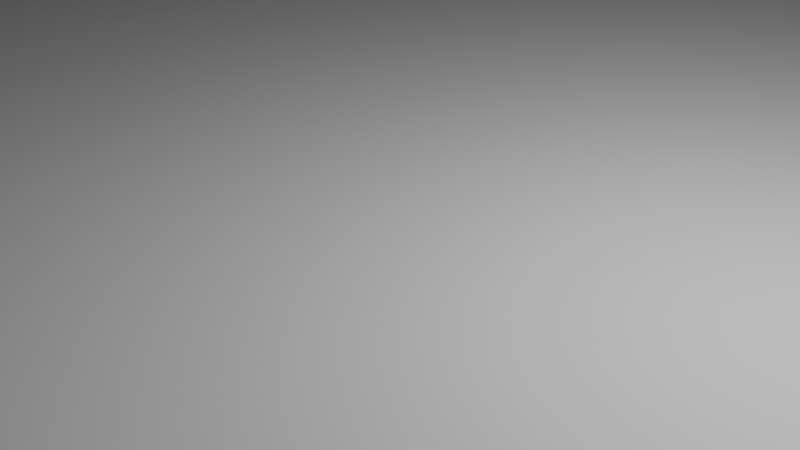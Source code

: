# Source: base-and-circles.blend  (saved by Blender 2.82.7; exported with 4.5.12 LTS)
import bpy
from mathutils import Matrix  # noqa: F401  (used for matrix-valued properties, if any)

bpy.ops.wm.read_factory_settings(use_empty=True)
scene = bpy.context.scene
scene.name = 'Scene'

# ---- collections
col_collection = bpy.data.collections.new('Collection'); scene.collection.children.link(col_collection)
col_circle_msl = bpy.data.collections.new('circle-msl'); col_collection.children.link(col_circle_msl)
col_circle_centre = bpy.data.collections.new('circle-centre'); col_collection.children.link(col_circle_centre)
col_circle_wss = bpy.data.collections.new('circle-wss'); col_collection.children.link(col_circle_wss)
col_base = bpy.data.collections.new('base'); col_collection.children.link(col_base)

# ---- world
world_world = bpy.data.worlds.new('World'); scene.world = world_world
world_world.use_nodes = True; world_world.node_tree.nodes.clear()
_N = world_world.node_tree.nodes; _L = world_world.node_tree.links
n0 = _N.new('ShaderNodeOutputWorld'); n0.name = 'World Output'; n0.location = (300, 300)
n1 = _N.new('ShaderNodeBackground'); n1.name = 'Background'; n1.location = (10, 300)
n1.inputs[0].default_value = (0.05088, 0.05088, 0.05088, 1.0)
_L.new(n1.outputs[0], n0.inputs[0])
n0.is_active_output = True
world_world.color = (0.05088, 0.05088, 0.05088)
world_world.use_sun_shadow = False
world_world.sun_shadow_jitter_overblur = 0.0

# ---- cameras
cam_camera = bpy.data.cameras.new('Camera')
cam_camera.clip_end = 100.0
cam_camera.ortho_scale = 7.314

# ---- lights
light_light = bpy.data.lights.new('Light', 'POINT')
light_light.transmission_factor = 0.0
light_light.energy = 1000.0
light_light.shadow_soft_size = 0.1
light_light.shadow_maximum_resolution = 0.006
light_light.use_absolute_resolution = True

# ---- meshes
me_cylinder = bpy.data.meshes.new('Cylinder')
me_cylinder.from_pydata([(0.0, 1.0, -1.0), (0.0, 1.0, 1.0), (0.1951, 0.9808, -1.0), (0.1951, 0.9808, 1.0), (0.3827, 0.9239, -1.0), (0.3827, 0.9239, 1.0), (0.5556, 0.8315, -1.0), (0.5556, 0.8315, 1.0), (0.7071, 0.7071, -1.0), (0.7071, 0.7071, 1.0), (0.8315, 0.5556, -1.0), (0.8315, 0.5556, 1.0), (0.9239, 0.3827, -1.0), (0.9239, 0.3827, 1.0), (0.9808, 0.1951, -1.0), (0.9808, 0.1951, 1.0), (1.0, 7.55e-08, -1.0), (1.0, 7.55e-08, 1.0), (0.9808, -0.1951, -1.0), (0.9808, -0.1951, 1.0), (0.9239, -0.3827, -1.0), (0.9239, -0.3827, 1.0), (0.8315, -0.5556, -1.0), (0.8315, -0.5556, 1.0), (0.7071, -0.7071, -1.0), (0.7071, -0.7071, 1.0), (0.5556, -0.8315, -1.0), (0.5556, -0.8315, 1.0), (0.3827, -0.9239, -1.0), (0.3827, -0.9239, 1.0), (0.1951, -0.9808, -1.0), (0.1951, -0.9808, 1.0), (-3.258e-07, -1.0, -1.0), (-3.258e-07, -1.0, 1.0), (-0.1951, -0.9808, -1.0), (-0.1951, -0.9808, 1.0), (-0.3827, -0.9239, -1.0), (-0.3827, -0.9239, 1.0), (-0.5556, -0.8315, -1.0), (-0.5556, -0.8315, 1.0), (-0.7071, -0.7071, -1.0), (-0.7071, -0.7071, 1.0), (-0.8315, -0.5556, -1.0), (-0.8315, -0.5556, 1.0), (-0.9239, -0.3827, -1.0), (-0.9239, -0.3827, 1.0), (-0.9808, -0.1951, -1.0), (-0.9808, -0.1951, 1.0), (-1.0, 9.656e-07, -1.0), (-1.0, 9.656e-07, 1.0), (-0.9808, 0.1951, -1.0), (-0.9808, 0.1951, 1.0), (-0.9239, 0.3827, -1.0), (-0.9239, 0.3827, 1.0), (-0.8315, 0.5556, -1.0), (-0.8315, 0.5556, 1.0), (-0.7071, 0.7071, -1.0), (-0.7071, 0.7071, 1.0), (-0.5556, 0.8315, -1.0), (-0.5556, 0.8315, 1.0), (-0.3827, 0.9239, -1.0), (-0.3827, 0.9239, 1.0), (-0.1951, 0.9808, -1.0), (-0.1951, 0.9808, 1.0)], [], [(0, 1, 3, 2), (2, 3, 5, 4), (4, 5, 7, 6), (6, 7, 9, 8), (8, 9, 11, 10), (10, 11, 13, 12), (12, 13, 15, 14), (14, 15, 17, 16), (16, 17, 19, 18), (18, 19, 21, 20), (20, 21, 23, 22), (22, 23, 25, 24), (24, 25, 27, 26), (26, 27, 29, 28), (28, 29, 31, 30), (30, 31, 33, 32), (32, 33, 35, 34), (34, 35, 37, 36), (36, 37, 39, 38), (38, 39, 41, 40), (40, 41, 43, 42), (42, 43, 45, 44), (44, 45, 47, 46), (46, 47, 49, 48), (48, 49, 51, 50), (50, 51, 53, 52), (52, 53, 55, 54), (54, 55, 57, 56), (56, 57, 59, 58), (58, 59, 61, 60), (3, 1, 63, 61, 59, 57, 55, 53, 51, 49, 47, 45, 43, 41, 39, 37, 35, 33, 31, 29, 27, 25, 23, 21, 19, 17, 15, 13, 11, 9, 7, 5), (60, 61, 63, 62), (62, 63, 1, 0), (0, 2, 4, 6, 8, 10, 12, 14, 16, 18, 20, 22, 24, 26, 28, 30, 32, 34, 36, 38, 40, 42, 44, 46, 48, 50, 52, 54, 56, 58, 60, 62)])
_uv = me_cylinder.uv_layers.new(name='UVMap')
_uv.uv.foreach_set('vector', [1.0, 0.5, 1.0, 1.0, 0.9688, 1.0, 0.9688, 0.5, 0.9688, 0.5, 0.9688, 1.0, 0.9375, 1.0, 0.9375, 0.5, 0.9375, 0.5, 0.9375, 1.0, 0.9062, 1.0, 0.9062, 0.5, 0.9062, 0.5, 0.9062, 1.0, 0.875, 1.0, 0.875, 0.5, 0.875, 0.5, 0.875, 1.0, 0.8438, 1.0, 0.8438, 0.5, 0.8438, 0.5, 0.8438, 1.0, 0.8125, 1.0, 0.8125, 0.5, 0.8125, 0.5, 0.8125, 1.0, 0.7812, 1.0, 0.7812, 0.5, 0.7812, 0.5, 0.7812, 1.0, 0.75, 1.0, 0.75, 0.5, 0.75, 0.5, 0.75, 1.0, 0.7188, 1.0, 0.7188, 0.5, 0.7188, 0.5, 0.7188, 1.0, 0.6875, 1.0, 0.6875, 0.5, 0.6875, 0.5, 0.6875, 1.0, 0.6562, 1.0, 0.6562, 0.5, 0.6562, 0.5, 0.6562, 1.0, 0.625, 1.0, 0.625, 0.5, 0.625, 0.5, 0.625, 1.0, 0.5938, 1.0, 0.5938, 0.5, 0.5938, 0.5, 0.5938, 1.0, 0.5625, 1.0, 0.5625, 0.5, 0.5625, 0.5, 0.5625, 1.0, 0.5312, 1.0, 0.5312, 0.5, 0.5312, 0.5, 0.5312, 1.0, 0.5, 1.0, 0.5, 0.5, 0.5, 0.5, 0.5, 1.0, 0.4688, 1.0, 0.4688, 0.5, 0.4688, 0.5, 0.4688, 1.0, 0.4375, 1.0, 0.4375, 0.5, 0.4375, 0.5, 0.4375, 1.0, 0.4062, 1.0, 0.4062, 0.5, 0.4062, 0.5, 0.4062, 1.0, 0.375, 1.0, 0.375, 0.5, 0.375, 0.5, 0.375, 1.0, 0.3438, 1.0, 0.3438, 0.5, 0.3438, 0.5, 0.3438, 1.0, 0.3125, 1.0, 0.3125, 0.5, 0.3125, 0.5, 0.3125, 1.0, 0.2812, 1.0, 0.2812, 0.5, 0.2812, 0.5, 0.2812, 1.0, 0.25, 1.0, 0.25, 0.5, 0.25, 0.5, 0.25, 1.0, 0.2188, 1.0, 0.2188, 0.5, 0.2188, 0.5, 0.2188, 1.0, 0.1875, 1.0, 0.1875, 0.5, 0.1875, 0.5, 0.1875, 1.0, 0.1562, 1.0, 0.1562, 0.5, 0.1562, 0.5, 0.1562, 1.0, 0.125, 1.0, 0.125, 0.5, 0.125, 0.5, 0.125, 1.0, 0.09375, 1.0, 0.09375, 0.5, 0.09375, 0.5, 0.09375, 1.0, 0.0625, 1.0, 0.0625, 0.5, 0.2968, 0.4854, 0.25, 0.49, 0.2032, 0.4854, 0.1582, 0.4717, 0.1167, 0.4496, 0.08029, 0.4197, 0.05045, 0.3833, 0.02827, 0.3418, 0.01461, 0.2968, 0.01, 0.25, 0.01461, 0.2032, 0.02827, 0.1582, 0.05045, 0.1167, 0.08029, 0.08029, 0.1167, 0.05045, 0.1582, 0.02827, 0.2032, 0.01461, 0.25, 0.01, 0.2968, 0.01461, 0.3418, 0.02827, 0.3833, 0.05045, 0.4197, 0.08029, 0.4496, 0.1167, 0.4717, 0.1582, 0.4854, 0.2032, 0.49, 0.25, 0.4854, 0.2968, 0.4717, 0.3418, 0.4496, 0.3833, 0.4197, 0.4197, 0.3833, 0.4496, 0.3418, 0.4717, 0.0625, 0.5, 0.0625, 1.0, 0.03125, 1.0, 0.03125, 0.5, 0.03125, 0.5, 0.03125, 1.0, 0.0, 1.0, 0.0, 0.5, 0.75, 0.49, 0.7968, 0.4854, 0.8418, 0.4717, 0.8833, 0.4496, 0.9197, 0.4197, 0.9496, 0.3833, 0.9717, 0.3418, 0.9854, 0.2968, 0.99, 0.25, 0.9854, 0.2032, 0.9717, 0.1582, 0.9496, 0.1167, 0.9197, 0.08029, 0.8833, 0.05045, 0.8418, 0.02827, 0.7968, 0.01461, 0.75, 0.01, 0.7032, 0.01461, 0.6582, 0.02827, 0.6167, 0.05045, 0.5803, 0.08029, 0.5504, 0.1167, 0.5283, 0.1582, 0.5146, 0.2032, 0.51, 0.25, 0.5146, 0.2968, 0.5283, 0.3418, 0.5504, 0.3833, 0.5803, 0.4197, 0.6167, 0.4496, 0.6582, 0.4717, 0.7032, 0.4854])
me_cylinder.use_remesh_fix_poles = True
me_cylinder.use_remesh_preserve_attributes = False
me_cylinder.use_mirror_vertex_groups = False
me_cylinder.update()
me_cylinder_003 = bpy.data.meshes.new('Cylinder.003')
me_cylinder_003.from_pydata([(0.0, 10.21, -0.29), (0.0, 10.21, 0.29), (1.992, 10.01, -0.29), (1.992, 10.01, 0.29), (3.907, 9.433, -0.29), (3.907, 9.433, 0.29), (5.672, 8.489, -0.29), (5.672, 8.489, 0.29), (7.22, 7.22, -0.29), (7.22, 7.22, 0.29), (8.489, 5.672, -0.29), (8.489, 5.672, 0.29), (9.433, 3.907, -0.29), (9.433, 3.907, 0.29), (10.01, 1.992, -0.29), (10.01, 1.992, 0.29), (10.21, 7.708e-07, -0.29), (10.21, 7.708e-07, 0.29), (10.01, -1.992, -0.29), (10.01, -1.992, 0.29), (9.433, -3.907, -0.29), (9.433, -3.907, 0.29), (8.489, -5.672, -0.29), (8.489, -5.672, 0.29), (7.22, -7.22, -0.29), (7.22, -7.22, 0.29), (5.672, -8.489, -0.29), (5.672, -8.489, 0.29), (3.907, -9.433, -0.29), (3.907, -9.433, 0.29), (1.992, -10.01, -0.29), (1.992, -10.01, 0.29), (-3.327e-06, -10.21, -0.29), (-3.327e-06, -10.21, 0.29), (-1.992, -10.01, -0.29), (-1.992, -10.01, 0.29), (-3.907, -9.433, -0.29), (-3.907, -9.433, 0.29), (-5.672, -8.489, -0.29), (-5.672, -8.489, 0.29), (-7.22, -7.22, -0.29), (-7.22, -7.22, 0.29), (-8.489, -5.672, -0.29), (-8.489, -5.672, 0.29), (-9.433, -3.907, -0.29), (-9.433, -3.907, 0.29), (-10.01, -1.992, -0.29), (-10.01, -1.992, 0.29), (-10.21, 9.859e-06, -0.29), (-10.21, 9.859e-06, 0.29), (-10.01, 1.992, -0.29), (-10.01, 1.992, 0.29), (-9.433, 3.907, -0.29), (-9.433, 3.907, 0.29), (-8.489, 5.672, -0.29), (-8.489, 5.672, 0.29), (-7.22, 7.22, -0.29), (-7.22, 7.22, 0.29), (-5.672, 8.489, -0.29), (-5.672, 8.489, 0.29), (-3.907, 9.433, -0.29), (-3.907, 9.433, 0.29), (-1.992, 10.01, -0.29), (-1.992, 10.01, 0.29)], [], [(0, 1, 3, 2), (2, 3, 5, 4), (4, 5, 7, 6), (6, 7, 9, 8), (8, 9, 11, 10), (10, 11, 13, 12), (12, 13, 15, 14), (14, 15, 17, 16), (16, 17, 19, 18), (18, 19, 21, 20), (20, 21, 23, 22), (22, 23, 25, 24), (24, 25, 27, 26), (26, 27, 29, 28), (28, 29, 31, 30), (30, 31, 33, 32), (32, 33, 35, 34), (34, 35, 37, 36), (36, 37, 39, 38), (38, 39, 41, 40), (40, 41, 43, 42), (42, 43, 45, 44), (44, 45, 47, 46), (46, 47, 49, 48), (48, 49, 51, 50), (50, 51, 53, 52), (52, 53, 55, 54), (54, 55, 57, 56), (56, 57, 59, 58), (58, 59, 61, 60), (60, 61, 63, 62), (62, 63, 1, 0)])
_uv = me_cylinder_003.uv_layers.new(name='UVMap')
_uv.uv.foreach_set('vector', [1.0, 0.0, 1.0, 1.0, 0.9688, 1.0, 0.9688, 0.0, 0.9688, 0.0, 0.9688, 1.0, 0.9375, 1.0, 0.9375, 0.0, 0.9375, 0.0, 0.9375, 1.0, 0.9062, 1.0, 0.9062, 0.0, 0.9062, 0.0, 0.9062, 1.0, 0.875, 1.0, 0.875, 0.0, 0.875, 0.0, 0.875, 1.0, 0.8438, 1.0, 0.8438, 0.0, 0.8438, 0.0, 0.8438, 1.0, 0.8125, 1.0, 0.8125, 0.0, 0.8125, 0.0, 0.8125, 1.0, 0.7812, 1.0, 0.7812, 0.0, 0.7812, 0.0, 0.7812, 1.0, 0.75, 1.0, 0.75, 0.0, 0.75, 0.0, 0.75, 1.0, 0.7188, 1.0, 0.7188, 0.0, 0.7188, 0.0, 0.7188, 1.0, 0.6875, 1.0, 0.6875, 0.0, 0.6875, 0.0, 0.6875, 1.0, 0.6562, 1.0, 0.6562, 0.0, 0.6562, 0.0, 0.6562, 1.0, 0.625, 1.0, 0.625, 0.0, 0.625, 0.0, 0.625, 1.0, 0.5938, 1.0, 0.5938, 0.0, 0.5938, 0.0, 0.5938, 1.0, 0.5625, 1.0, 0.5625, 0.0, 0.5625, 0.0, 0.5625, 1.0, 0.5312, 1.0, 0.5312, 0.0, 0.5312, 0.0, 0.5312, 1.0, 0.5, 1.0, 0.5, 0.0, 0.5, 0.0, 0.5, 1.0, 0.4688, 1.0, 0.4688, 0.0, 0.4688, 0.0, 0.4688, 1.0, 0.4375, 1.0, 0.4375, 0.0, 0.4375, 0.0, 0.4375, 1.0, 0.4062, 1.0, 0.4062, 0.0, 0.4062, 0.0, 0.4062, 1.0, 0.375, 1.0, 0.375, 0.0, 0.375, 0.0, 0.375, 1.0, 0.3438, 1.0, 0.3438, 0.0, 0.3438, 0.0, 0.3438, 1.0, 0.3125, 1.0, 0.3125, 0.0, 0.3125, 0.0, 0.3125, 1.0, 0.2812, 1.0, 0.2812, 0.0, 0.2812, 0.0, 0.2812, 1.0, 0.25, 1.0, 0.25, 0.0, 0.25, 0.0, 0.25, 1.0, 0.2188, 1.0, 0.2188, 0.0, 0.2188, 0.0, 0.2188, 1.0, 0.1875, 1.0, 0.1875, 0.0, 0.1875, 0.0, 0.1875, 1.0, 0.1562, 1.0, 0.1562, 0.0, 0.1562, 0.0, 0.1562, 1.0, 0.125, 1.0, 0.125, 0.0, 0.125, 0.0, 0.125, 1.0, 0.09375, 1.0, 0.09375, 0.0, 0.09375, 0.0, 0.09375, 1.0, 0.0625, 1.0, 0.0625, 0.0, 0.0625, 0.0, 0.0625, 1.0, 0.03125, 1.0, 0.03125, 0.0, 0.03125, 0.0, 0.03125, 1.0, 0.0, 1.0, 0.0, 0.0])
me_cylinder_003.use_remesh_fix_poles = True
me_cylinder_003.use_remesh_preserve_attributes = False
me_cylinder_003.use_mirror_vertex_groups = False
me_cylinder_003.update()
me_cylinder_008 = bpy.data.meshes.new('Cylinder.008')
me_cylinder_008.from_pydata([(0.0, 1.0, -1.0), (0.0, 1.0, 1.0), (0.1951, 0.9808, -1.0), (0.1951, 0.9808, 1.0), (0.3827, 0.9239, -1.0), (0.3827, 0.9239, 1.0), (0.5556, 0.8315, -1.0), (0.5556, 0.8315, 1.0), (0.7071, 0.7071, -1.0), (0.7071, 0.7071, 1.0), (0.8315, 0.5556, -1.0), (0.8315, 0.5556, 1.0), (0.9239, 0.3827, -1.0), (0.9239, 0.3827, 1.0), (0.9808, 0.1951, -1.0), (0.9808, 0.1951, 1.0), (1.0, 7.55e-08, -1.0), (1.0, 7.55e-08, 1.0), (0.9808, -0.1951, -1.0), (0.9808, -0.1951, 1.0), (0.9239, -0.3827, -1.0), (0.9239, -0.3827, 1.0), (0.8315, -0.5556, -1.0), (0.8315, -0.5556, 1.0), (0.7071, -0.7071, -1.0), (0.7071, -0.7071, 1.0), (0.5556, -0.8315, -1.0), (0.5556, -0.8315, 1.0), (0.3827, -0.9239, -1.0), (0.3827, -0.9239, 1.0), (0.1951, -0.9808, -1.0), (0.1951, -0.9808, 1.0), (-3.258e-07, -1.0, -1.0), (-3.258e-07, -1.0, 1.0), (-0.1951, -0.9808, -1.0), (-0.1951, -0.9808, 1.0), (-0.3827, -0.9239, -1.0), (-0.3827, -0.9239, 1.0), (-0.5556, -0.8315, -1.0), (-0.5556, -0.8315, 1.0), (-0.7071, -0.7071, -1.0), (-0.7071, -0.7071, 1.0), (-0.8315, -0.5556, -1.0), (-0.8315, -0.5556, 1.0), (-0.9239, -0.3827, -1.0), (-0.9239, -0.3827, 1.0), (-0.9808, -0.1951, -1.0), (-0.9808, -0.1951, 1.0), (-1.0, 9.656e-07, -1.0), (-1.0, 9.656e-07, 1.0), (-0.9808, 0.1951, -1.0), (-0.9808, 0.1951, 1.0), (-0.9239, 0.3827, -1.0), (-0.9239, 0.3827, 1.0), (-0.8315, 0.5556, -1.0), (-0.8315, 0.5556, 1.0), (-0.7071, 0.7071, -1.0), (-0.7071, 0.7071, 1.0), (-0.5556, 0.8315, -1.0), (-0.5556, 0.8315, 1.0), (-0.3827, 0.9239, -1.0), (-0.3827, 0.9239, 1.0), (-0.1951, 0.9808, -1.0), (-0.1951, 0.9808, 1.0)], [], [(0, 1, 3, 2), (2, 3, 5, 4), (4, 5, 7, 6), (6, 7, 9, 8), (8, 9, 11, 10), (10, 11, 13, 12), (12, 13, 15, 14), (14, 15, 17, 16), (16, 17, 19, 18), (18, 19, 21, 20), (20, 21, 23, 22), (22, 23, 25, 24), (24, 25, 27, 26), (26, 27, 29, 28), (28, 29, 31, 30), (30, 31, 33, 32), (32, 33, 35, 34), (34, 35, 37, 36), (36, 37, 39, 38), (38, 39, 41, 40), (40, 41, 43, 42), (42, 43, 45, 44), (44, 45, 47, 46), (46, 47, 49, 48), (48, 49, 51, 50), (50, 51, 53, 52), (52, 53, 55, 54), (54, 55, 57, 56), (56, 57, 59, 58), (58, 59, 61, 60), (3, 1, 63, 61, 59, 57, 55, 53, 51, 49, 47, 45, 43, 41, 39, 37, 35, 33, 31, 29, 27, 25, 23, 21, 19, 17, 15, 13, 11, 9, 7, 5), (60, 61, 63, 62), (62, 63, 1, 0), (0, 2, 4, 6, 8, 10, 12, 14, 16, 18, 20, 22, 24, 26, 28, 30, 32, 34, 36, 38, 40, 42, 44, 46, 48, 50, 52, 54, 56, 58, 60, 62)])
_uv = me_cylinder_008.uv_layers.new(name='UVMap')
_uv.uv.foreach_set('vector', [1.0, 0.5, 1.0, 1.0, 0.9688, 1.0, 0.9688, 0.5, 0.9688, 0.5, 0.9688, 1.0, 0.9375, 1.0, 0.9375, 0.5, 0.9375, 0.5, 0.9375, 1.0, 0.9062, 1.0, 0.9062, 0.5, 0.9062, 0.5, 0.9062, 1.0, 0.875, 1.0, 0.875, 0.5, 0.875, 0.5, 0.875, 1.0, 0.8438, 1.0, 0.8438, 0.5, 0.8438, 0.5, 0.8438, 1.0, 0.8125, 1.0, 0.8125, 0.5, 0.8125, 0.5, 0.8125, 1.0, 0.7812, 1.0, 0.7812, 0.5, 0.7812, 0.5, 0.7812, 1.0, 0.75, 1.0, 0.75, 0.5, 0.75, 0.5, 0.75, 1.0, 0.7188, 1.0, 0.7188, 0.5, 0.7188, 0.5, 0.7188, 1.0, 0.6875, 1.0, 0.6875, 0.5, 0.6875, 0.5, 0.6875, 1.0, 0.6562, 1.0, 0.6562, 0.5, 0.6562, 0.5, 0.6562, 1.0, 0.625, 1.0, 0.625, 0.5, 0.625, 0.5, 0.625, 1.0, 0.5938, 1.0, 0.5938, 0.5, 0.5938, 0.5, 0.5938, 1.0, 0.5625, 1.0, 0.5625, 0.5, 0.5625, 0.5, 0.5625, 1.0, 0.5312, 1.0, 0.5312, 0.5, 0.5312, 0.5, 0.5312, 1.0, 0.5, 1.0, 0.5, 0.5, 0.5, 0.5, 0.5, 1.0, 0.4688, 1.0, 0.4688, 0.5, 0.4688, 0.5, 0.4688, 1.0, 0.4375, 1.0, 0.4375, 0.5, 0.4375, 0.5, 0.4375, 1.0, 0.4062, 1.0, 0.4062, 0.5, 0.4062, 0.5, 0.4062, 1.0, 0.375, 1.0, 0.375, 0.5, 0.375, 0.5, 0.375, 1.0, 0.3438, 1.0, 0.3438, 0.5, 0.3438, 0.5, 0.3438, 1.0, 0.3125, 1.0, 0.3125, 0.5, 0.3125, 0.5, 0.3125, 1.0, 0.2812, 1.0, 0.2812, 0.5, 0.2812, 0.5, 0.2812, 1.0, 0.25, 1.0, 0.25, 0.5, 0.25, 0.5, 0.25, 1.0, 0.2188, 1.0, 0.2188, 0.5, 0.2188, 0.5, 0.2188, 1.0, 0.1875, 1.0, 0.1875, 0.5, 0.1875, 0.5, 0.1875, 1.0, 0.1562, 1.0, 0.1562, 0.5, 0.1562, 0.5, 0.1562, 1.0, 0.125, 1.0, 0.125, 0.5, 0.125, 0.5, 0.125, 1.0, 0.09375, 1.0, 0.09375, 0.5, 0.09375, 0.5, 0.09375, 1.0, 0.0625, 1.0, 0.0625, 0.5, 0.2968, 0.4854, 0.25, 0.49, 0.2032, 0.4854, 0.1582, 0.4717, 0.1167, 0.4496, 0.08029, 0.4197, 0.05045, 0.3833, 0.02827, 0.3418, 0.01461, 0.2968, 0.01, 0.25, 0.01461, 0.2032, 0.02827, 0.1582, 0.05045, 0.1167, 0.08029, 0.08029, 0.1167, 0.05045, 0.1582, 0.02827, 0.2032, 0.01461, 0.25, 0.01, 0.2968, 0.01461, 0.3418, 0.02827, 0.3833, 0.05045, 0.4197, 0.08029, 0.4496, 0.1167, 0.4717, 0.1582, 0.4854, 0.2032, 0.49, 0.25, 0.4854, 0.2968, 0.4717, 0.3418, 0.4496, 0.3833, 0.4197, 0.4197, 0.3833, 0.4496, 0.3418, 0.4717, 0.0625, 0.5, 0.0625, 1.0, 0.03125, 1.0, 0.03125, 0.5, 0.03125, 0.5, 0.03125, 1.0, 0.0, 1.0, 0.0, 0.5, 0.75, 0.49, 0.7968, 0.4854, 0.8418, 0.4717, 0.8833, 0.4496, 0.9197, 0.4197, 0.9496, 0.3833, 0.9717, 0.3418, 0.9854, 0.2968, 0.99, 0.25, 0.9854, 0.2032, 0.9717, 0.1582, 0.9496, 0.1167, 0.9197, 0.08029, 0.8833, 0.05045, 0.8418, 0.02827, 0.7968, 0.01461, 0.75, 0.01, 0.7032, 0.01461, 0.6582, 0.02827, 0.6167, 0.05045, 0.5803, 0.08029, 0.5504, 0.1167, 0.5283, 0.1582, 0.5146, 0.2032, 0.51, 0.25, 0.5146, 0.2968, 0.5283, 0.3418, 0.5504, 0.3833, 0.5803, 0.4197, 0.6167, 0.4496, 0.6582, 0.4717, 0.7032, 0.4854])
me_cylinder_008.use_remesh_fix_poles = True
me_cylinder_008.use_remesh_preserve_attributes = False
me_cylinder_008.use_mirror_vertex_groups = False
me_cylinder_008.update()
me_cylinder_009 = bpy.data.meshes.new('Cylinder.009')
me_cylinder_009.from_pydata([(0.0, 10.21, -0.29), (0.0, 10.21, 0.29), (1.992, 10.01, -0.29), (1.992, 10.01, 0.29), (3.907, 9.433, -0.29), (3.907, 9.433, 0.29), (5.672, 8.489, -0.29), (5.672, 8.489, 0.29), (7.22, 7.22, -0.29), (7.22, 7.22, 0.29), (8.489, 5.672, -0.29), (8.489, 5.672, 0.29), (9.433, 3.907, -0.29), (9.433, 3.907, 0.29), (10.01, 1.992, -0.29), (10.01, 1.992, 0.29), (10.21, 7.708e-07, -0.29), (10.21, 7.708e-07, 0.29), (10.01, -1.992, -0.29), (10.01, -1.992, 0.29), (9.433, -3.907, -0.29), (9.433, -3.907, 0.29), (8.489, -5.672, -0.29), (8.489, -5.672, 0.29), (7.22, -7.22, -0.29), (7.22, -7.22, 0.29), (5.672, -8.489, -0.29), (5.672, -8.489, 0.29), (3.907, -9.433, -0.29), (3.907, -9.433, 0.29), (1.992, -10.01, -0.29), (1.992, -10.01, 0.29), (-3.327e-06, -10.21, -0.29), (-3.327e-06, -10.21, 0.29), (-1.992, -10.01, -0.29), (-1.992, -10.01, 0.29), (-3.907, -9.433, -0.29), (-3.907, -9.433, 0.29), (-5.672, -8.489, -0.29), (-5.672, -8.489, 0.29), (-7.22, -7.22, -0.29), (-7.22, -7.22, 0.29), (-8.489, -5.672, -0.29), (-8.489, -5.672, 0.29), (-9.433, -3.907, -0.29), (-9.433, -3.907, 0.29), (-10.01, -1.992, -0.29), (-10.01, -1.992, 0.29), (-10.21, 9.859e-06, -0.29), (-10.21, 9.859e-06, 0.29), (-10.01, 1.992, -0.29), (-10.01, 1.992, 0.29), (-9.433, 3.907, -0.29), (-9.433, 3.907, 0.29), (-8.489, 5.672, -0.29), (-8.489, 5.672, 0.29), (-7.22, 7.22, -0.29), (-7.22, 7.22, 0.29), (-5.672, 8.489, -0.29), (-5.672, 8.489, 0.29), (-3.907, 9.433, -0.29), (-3.907, 9.433, 0.29), (-1.992, 10.01, -0.29), (-1.992, 10.01, 0.29)], [], [(0, 1, 3, 2), (2, 3, 5, 4), (4, 5, 7, 6), (6, 7, 9, 8), (8, 9, 11, 10), (10, 11, 13, 12), (12, 13, 15, 14), (14, 15, 17, 16), (16, 17, 19, 18), (18, 19, 21, 20), (20, 21, 23, 22), (22, 23, 25, 24), (24, 25, 27, 26), (26, 27, 29, 28), (28, 29, 31, 30), (30, 31, 33, 32), (32, 33, 35, 34), (34, 35, 37, 36), (36, 37, 39, 38), (38, 39, 41, 40), (40, 41, 43, 42), (42, 43, 45, 44), (44, 45, 47, 46), (46, 47, 49, 48), (48, 49, 51, 50), (50, 51, 53, 52), (52, 53, 55, 54), (54, 55, 57, 56), (56, 57, 59, 58), (58, 59, 61, 60), (60, 61, 63, 62), (62, 63, 1, 0)])
_uv = me_cylinder_009.uv_layers.new(name='UVMap')
_uv.uv.foreach_set('vector', [1.0, 0.0, 1.0, 1.0, 0.9688, 1.0, 0.9688, 0.0, 0.9688, 0.0, 0.9688, 1.0, 0.9375, 1.0, 0.9375, 0.0, 0.9375, 0.0, 0.9375, 1.0, 0.9062, 1.0, 0.9062, 0.0, 0.9062, 0.0, 0.9062, 1.0, 0.875, 1.0, 0.875, 0.0, 0.875, 0.0, 0.875, 1.0, 0.8438, 1.0, 0.8438, 0.0, 0.8438, 0.0, 0.8438, 1.0, 0.8125, 1.0, 0.8125, 0.0, 0.8125, 0.0, 0.8125, 1.0, 0.7812, 1.0, 0.7812, 0.0, 0.7812, 0.0, 0.7812, 1.0, 0.75, 1.0, 0.75, 0.0, 0.75, 0.0, 0.75, 1.0, 0.7188, 1.0, 0.7188, 0.0, 0.7188, 0.0, 0.7188, 1.0, 0.6875, 1.0, 0.6875, 0.0, 0.6875, 0.0, 0.6875, 1.0, 0.6562, 1.0, 0.6562, 0.0, 0.6562, 0.0, 0.6562, 1.0, 0.625, 1.0, 0.625, 0.0, 0.625, 0.0, 0.625, 1.0, 0.5938, 1.0, 0.5938, 0.0, 0.5938, 0.0, 0.5938, 1.0, 0.5625, 1.0, 0.5625, 0.0, 0.5625, 0.0, 0.5625, 1.0, 0.5312, 1.0, 0.5312, 0.0, 0.5312, 0.0, 0.5312, 1.0, 0.5, 1.0, 0.5, 0.0, 0.5, 0.0, 0.5, 1.0, 0.4688, 1.0, 0.4688, 0.0, 0.4688, 0.0, 0.4688, 1.0, 0.4375, 1.0, 0.4375, 0.0, 0.4375, 0.0, 0.4375, 1.0, 0.4062, 1.0, 0.4062, 0.0, 0.4062, 0.0, 0.4062, 1.0, 0.375, 1.0, 0.375, 0.0, 0.375, 0.0, 0.375, 1.0, 0.3438, 1.0, 0.3438, 0.0, 0.3438, 0.0, 0.3438, 1.0, 0.3125, 1.0, 0.3125, 0.0, 0.3125, 0.0, 0.3125, 1.0, 0.2812, 1.0, 0.2812, 0.0, 0.2812, 0.0, 0.2812, 1.0, 0.25, 1.0, 0.25, 0.0, 0.25, 0.0, 0.25, 1.0, 0.2188, 1.0, 0.2188, 0.0, 0.2188, 0.0, 0.2188, 1.0, 0.1875, 1.0, 0.1875, 0.0, 0.1875, 0.0, 0.1875, 1.0, 0.1562, 1.0, 0.1562, 0.0, 0.1562, 0.0, 0.1562, 1.0, 0.125, 1.0, 0.125, 0.0, 0.125, 0.0, 0.125, 1.0, 0.09375, 1.0, 0.09375, 0.0, 0.09375, 0.0, 0.09375, 1.0, 0.0625, 1.0, 0.0625, 0.0, 0.0625, 0.0, 0.0625, 1.0, 0.03125, 1.0, 0.03125, 0.0, 0.03125, 0.0, 0.03125, 1.0, 0.0, 1.0, 0.0, 0.0])
me_cylinder_009.use_remesh_fix_poles = True
me_cylinder_009.use_remesh_preserve_attributes = False
me_cylinder_009.use_mirror_vertex_groups = False
me_cylinder_009.update()
me_cylinder_006 = bpy.data.meshes.new('Cylinder.006')
me_cylinder_006.from_pydata([(0.0, 1.0, -1.0), (0.0, 1.0, 1.0), (0.1951, 0.9808, -1.0), (0.1951, 0.9808, 1.0), (0.3827, 0.9239, -1.0), (0.3827, 0.9239, 1.0), (0.5556, 0.8315, -1.0), (0.5556, 0.8315, 1.0), (0.7071, 0.7071, -1.0), (0.7071, 0.7071, 1.0), (0.8315, 0.5556, -1.0), (0.8315, 0.5556, 1.0), (0.9239, 0.3827, -1.0), (0.9239, 0.3827, 1.0), (0.9808, 0.1951, -1.0), (0.9808, 0.1951, 1.0), (1.0, 7.55e-08, -1.0), (1.0, 7.55e-08, 1.0), (0.9808, -0.1951, -1.0), (0.9808, -0.1951, 1.0), (0.9239, -0.3827, -1.0), (0.9239, -0.3827, 1.0), (0.8315, -0.5556, -1.0), (0.8315, -0.5556, 1.0), (0.7071, -0.7071, -1.0), (0.7071, -0.7071, 1.0), (0.5556, -0.8315, -1.0), (0.5556, -0.8315, 1.0), (0.3827, -0.9239, -1.0), (0.3827, -0.9239, 1.0), (0.1951, -0.9808, -1.0), (0.1951, -0.9808, 1.0), (-3.258e-07, -1.0, -1.0), (-3.258e-07, -1.0, 1.0), (-0.1951, -0.9808, -1.0), (-0.1951, -0.9808, 1.0), (-0.3827, -0.9239, -1.0), (-0.3827, -0.9239, 1.0), (-0.5556, -0.8315, -1.0), (-0.5556, -0.8315, 1.0), (-0.7071, -0.7071, -1.0), (-0.7071, -0.7071, 1.0), (-0.8315, -0.5556, -1.0), (-0.8315, -0.5556, 1.0), (-0.9239, -0.3827, -1.0), (-0.9239, -0.3827, 1.0), (-0.9808, -0.1951, -1.0), (-0.9808, -0.1951, 1.0), (-1.0, 9.656e-07, -1.0), (-1.0, 9.656e-07, 1.0), (-0.9808, 0.1951, -1.0), (-0.9808, 0.1951, 1.0), (-0.9239, 0.3827, -1.0), (-0.9239, 0.3827, 1.0), (-0.8315, 0.5556, -1.0), (-0.8315, 0.5556, 1.0), (-0.7071, 0.7071, -1.0), (-0.7071, 0.7071, 1.0), (-0.5556, 0.8315, -1.0), (-0.5556, 0.8315, 1.0), (-0.3827, 0.9239, -1.0), (-0.3827, 0.9239, 1.0), (-0.1951, 0.9808, -1.0), (-0.1951, 0.9808, 1.0)], [], [(0, 1, 3, 2), (2, 3, 5, 4), (4, 5, 7, 6), (6, 7, 9, 8), (8, 9, 11, 10), (10, 11, 13, 12), (12, 13, 15, 14), (14, 15, 17, 16), (16, 17, 19, 18), (18, 19, 21, 20), (20, 21, 23, 22), (22, 23, 25, 24), (24, 25, 27, 26), (26, 27, 29, 28), (28, 29, 31, 30), (30, 31, 33, 32), (32, 33, 35, 34), (34, 35, 37, 36), (36, 37, 39, 38), (38, 39, 41, 40), (40, 41, 43, 42), (42, 43, 45, 44), (44, 45, 47, 46), (46, 47, 49, 48), (48, 49, 51, 50), (50, 51, 53, 52), (52, 53, 55, 54), (54, 55, 57, 56), (56, 57, 59, 58), (58, 59, 61, 60), (3, 1, 63, 61, 59, 57, 55, 53, 51, 49, 47, 45, 43, 41, 39, 37, 35, 33, 31, 29, 27, 25, 23, 21, 19, 17, 15, 13, 11, 9, 7, 5), (60, 61, 63, 62), (62, 63, 1, 0), (0, 2, 4, 6, 8, 10, 12, 14, 16, 18, 20, 22, 24, 26, 28, 30, 32, 34, 36, 38, 40, 42, 44, 46, 48, 50, 52, 54, 56, 58, 60, 62)])
_uv = me_cylinder_006.uv_layers.new(name='UVMap')
_uv.uv.foreach_set('vector', [1.0, 0.5, 1.0, 1.0, 0.9688, 1.0, 0.9688, 0.5, 0.9688, 0.5, 0.9688, 1.0, 0.9375, 1.0, 0.9375, 0.5, 0.9375, 0.5, 0.9375, 1.0, 0.9062, 1.0, 0.9062, 0.5, 0.9062, 0.5, 0.9062, 1.0, 0.875, 1.0, 0.875, 0.5, 0.875, 0.5, 0.875, 1.0, 0.8438, 1.0, 0.8438, 0.5, 0.8438, 0.5, 0.8438, 1.0, 0.8125, 1.0, 0.8125, 0.5, 0.8125, 0.5, 0.8125, 1.0, 0.7812, 1.0, 0.7812, 0.5, 0.7812, 0.5, 0.7812, 1.0, 0.75, 1.0, 0.75, 0.5, 0.75, 0.5, 0.75, 1.0, 0.7188, 1.0, 0.7188, 0.5, 0.7188, 0.5, 0.7188, 1.0, 0.6875, 1.0, 0.6875, 0.5, 0.6875, 0.5, 0.6875, 1.0, 0.6562, 1.0, 0.6562, 0.5, 0.6562, 0.5, 0.6562, 1.0, 0.625, 1.0, 0.625, 0.5, 0.625, 0.5, 0.625, 1.0, 0.5938, 1.0, 0.5938, 0.5, 0.5938, 0.5, 0.5938, 1.0, 0.5625, 1.0, 0.5625, 0.5, 0.5625, 0.5, 0.5625, 1.0, 0.5312, 1.0, 0.5312, 0.5, 0.5312, 0.5, 0.5312, 1.0, 0.5, 1.0, 0.5, 0.5, 0.5, 0.5, 0.5, 1.0, 0.4688, 1.0, 0.4688, 0.5, 0.4688, 0.5, 0.4688, 1.0, 0.4375, 1.0, 0.4375, 0.5, 0.4375, 0.5, 0.4375, 1.0, 0.4062, 1.0, 0.4062, 0.5, 0.4062, 0.5, 0.4062, 1.0, 0.375, 1.0, 0.375, 0.5, 0.375, 0.5, 0.375, 1.0, 0.3438, 1.0, 0.3438, 0.5, 0.3438, 0.5, 0.3438, 1.0, 0.3125, 1.0, 0.3125, 0.5, 0.3125, 0.5, 0.3125, 1.0, 0.2812, 1.0, 0.2812, 0.5, 0.2812, 0.5, 0.2812, 1.0, 0.25, 1.0, 0.25, 0.5, 0.25, 0.5, 0.25, 1.0, 0.2188, 1.0, 0.2188, 0.5, 0.2188, 0.5, 0.2188, 1.0, 0.1875, 1.0, 0.1875, 0.5, 0.1875, 0.5, 0.1875, 1.0, 0.1562, 1.0, 0.1562, 0.5, 0.1562, 0.5, 0.1562, 1.0, 0.125, 1.0, 0.125, 0.5, 0.125, 0.5, 0.125, 1.0, 0.09375, 1.0, 0.09375, 0.5, 0.09375, 0.5, 0.09375, 1.0, 0.0625, 1.0, 0.0625, 0.5, 0.2968, 0.4854, 0.25, 0.49, 0.2032, 0.4854, 0.1582, 0.4717, 0.1167, 0.4496, 0.08029, 0.4197, 0.05045, 0.3833, 0.02827, 0.3418, 0.01461, 0.2968, 0.01, 0.25, 0.01461, 0.2032, 0.02827, 0.1582, 0.05045, 0.1167, 0.08029, 0.08029, 0.1167, 0.05045, 0.1582, 0.02827, 0.2032, 0.01461, 0.25, 0.01, 0.2968, 0.01461, 0.3418, 0.02827, 0.3833, 0.05045, 0.4197, 0.08029, 0.4496, 0.1167, 0.4717, 0.1582, 0.4854, 0.2032, 0.49, 0.25, 0.4854, 0.2968, 0.4717, 0.3418, 0.4496, 0.3833, 0.4197, 0.4197, 0.3833, 0.4496, 0.3418, 0.4717, 0.0625, 0.5, 0.0625, 1.0, 0.03125, 1.0, 0.03125, 0.5, 0.03125, 0.5, 0.03125, 1.0, 0.0, 1.0, 0.0, 0.5, 0.75, 0.49, 0.7968, 0.4854, 0.8418, 0.4717, 0.8833, 0.4496, 0.9197, 0.4197, 0.9496, 0.3833, 0.9717, 0.3418, 0.9854, 0.2968, 0.99, 0.25, 0.9854, 0.2032, 0.9717, 0.1582, 0.9496, 0.1167, 0.9197, 0.08029, 0.8833, 0.05045, 0.8418, 0.02827, 0.7968, 0.01461, 0.75, 0.01, 0.7032, 0.01461, 0.6582, 0.02827, 0.6167, 0.05045, 0.5803, 0.08029, 0.5504, 0.1167, 0.5283, 0.1582, 0.5146, 0.2032, 0.51, 0.25, 0.5146, 0.2968, 0.5283, 0.3418, 0.5504, 0.3833, 0.5803, 0.4197, 0.6167, 0.4496, 0.6582, 0.4717, 0.7032, 0.4854])
me_cylinder_006.use_remesh_fix_poles = True
me_cylinder_006.use_remesh_preserve_attributes = False
me_cylinder_006.use_mirror_vertex_groups = False
me_cylinder_006.update()
me_cylinder_007 = bpy.data.meshes.new('Cylinder.007')
me_cylinder_007.from_pydata([(0.0, 10.21, -0.29), (0.0, 10.21, 0.29), (1.992, 10.01, -0.29), (1.992, 10.01, 0.29), (3.907, 9.433, -0.29), (3.907, 9.433, 0.29), (5.672, 8.489, -0.29), (5.672, 8.489, 0.29), (7.22, 7.22, -0.29), (7.22, 7.22, 0.29), (8.489, 5.672, -0.29), (8.489, 5.672, 0.29), (9.433, 3.907, -0.29), (9.433, 3.907, 0.29), (10.01, 1.992, -0.29), (10.01, 1.992, 0.29), (10.21, 7.708e-07, -0.29), (10.21, 7.708e-07, 0.29), (10.01, -1.992, -0.29), (10.01, -1.992, 0.29), (9.433, -3.907, -0.29), (9.433, -3.907, 0.29), (8.489, -5.672, -0.29), (8.489, -5.672, 0.29), (7.22, -7.22, -0.29), (7.22, -7.22, 0.29), (5.672, -8.489, -0.29), (5.672, -8.489, 0.29), (3.907, -9.433, -0.29), (3.907, -9.433, 0.29), (1.992, -10.01, -0.29), (1.992, -10.01, 0.29), (-3.327e-06, -10.21, -0.29), (-3.327e-06, -10.21, 0.29), (-1.992, -10.01, -0.29), (-1.992, -10.01, 0.29), (-3.907, -9.433, -0.29), (-3.907, -9.433, 0.29), (-5.672, -8.489, -0.29), (-5.672, -8.489, 0.29), (-7.22, -7.22, -0.29), (-7.22, -7.22, 0.29), (-8.489, -5.672, -0.29), (-8.489, -5.672, 0.29), (-9.433, -3.907, -0.29), (-9.433, -3.907, 0.29), (-10.01, -1.992, -0.29), (-10.01, -1.992, 0.29), (-10.21, 9.859e-06, -0.29), (-10.21, 9.859e-06, 0.29), (-10.01, 1.992, -0.29), (-10.01, 1.992, 0.29), (-9.433, 3.907, -0.29), (-9.433, 3.907, 0.29), (-8.489, 5.672, -0.29), (-8.489, 5.672, 0.29), (-7.22, 7.22, -0.29), (-7.22, 7.22, 0.29), (-5.672, 8.489, -0.29), (-5.672, 8.489, 0.29), (-3.907, 9.433, -0.29), (-3.907, 9.433, 0.29), (-1.992, 10.01, -0.29), (-1.992, 10.01, 0.29)], [], [(0, 1, 3, 2), (2, 3, 5, 4), (4, 5, 7, 6), (6, 7, 9, 8), (8, 9, 11, 10), (10, 11, 13, 12), (12, 13, 15, 14), (14, 15, 17, 16), (16, 17, 19, 18), (18, 19, 21, 20), (20, 21, 23, 22), (22, 23, 25, 24), (24, 25, 27, 26), (26, 27, 29, 28), (28, 29, 31, 30), (30, 31, 33, 32), (32, 33, 35, 34), (34, 35, 37, 36), (36, 37, 39, 38), (38, 39, 41, 40), (40, 41, 43, 42), (42, 43, 45, 44), (44, 45, 47, 46), (46, 47, 49, 48), (48, 49, 51, 50), (50, 51, 53, 52), (52, 53, 55, 54), (54, 55, 57, 56), (56, 57, 59, 58), (58, 59, 61, 60), (60, 61, 63, 62), (62, 63, 1, 0)])
_uv = me_cylinder_007.uv_layers.new(name='UVMap')
_uv.uv.foreach_set('vector', [1.0, 0.0, 1.0, 1.0, 0.9688, 1.0, 0.9688, 0.0, 0.9688, 0.0, 0.9688, 1.0, 0.9375, 1.0, 0.9375, 0.0, 0.9375, 0.0, 0.9375, 1.0, 0.9062, 1.0, 0.9062, 0.0, 0.9062, 0.0, 0.9062, 1.0, 0.875, 1.0, 0.875, 0.0, 0.875, 0.0, 0.875, 1.0, 0.8438, 1.0, 0.8438, 0.0, 0.8438, 0.0, 0.8438, 1.0, 0.8125, 1.0, 0.8125, 0.0, 0.8125, 0.0, 0.8125, 1.0, 0.7812, 1.0, 0.7812, 0.0, 0.7812, 0.0, 0.7812, 1.0, 0.75, 1.0, 0.75, 0.0, 0.75, 0.0, 0.75, 1.0, 0.7188, 1.0, 0.7188, 0.0, 0.7188, 0.0, 0.7188, 1.0, 0.6875, 1.0, 0.6875, 0.0, 0.6875, 0.0, 0.6875, 1.0, 0.6562, 1.0, 0.6562, 0.0, 0.6562, 0.0, 0.6562, 1.0, 0.625, 1.0, 0.625, 0.0, 0.625, 0.0, 0.625, 1.0, 0.5938, 1.0, 0.5938, 0.0, 0.5938, 0.0, 0.5938, 1.0, 0.5625, 1.0, 0.5625, 0.0, 0.5625, 0.0, 0.5625, 1.0, 0.5312, 1.0, 0.5312, 0.0, 0.5312, 0.0, 0.5312, 1.0, 0.5, 1.0, 0.5, 0.0, 0.5, 0.0, 0.5, 1.0, 0.4688, 1.0, 0.4688, 0.0, 0.4688, 0.0, 0.4688, 1.0, 0.4375, 1.0, 0.4375, 0.0, 0.4375, 0.0, 0.4375, 1.0, 0.4062, 1.0, 0.4062, 0.0, 0.4062, 0.0, 0.4062, 1.0, 0.375, 1.0, 0.375, 0.0, 0.375, 0.0, 0.375, 1.0, 0.3438, 1.0, 0.3438, 0.0, 0.3438, 0.0, 0.3438, 1.0, 0.3125, 1.0, 0.3125, 0.0, 0.3125, 0.0, 0.3125, 1.0, 0.2812, 1.0, 0.2812, 0.0, 0.2812, 0.0, 0.2812, 1.0, 0.25, 1.0, 0.25, 0.0, 0.25, 0.0, 0.25, 1.0, 0.2188, 1.0, 0.2188, 0.0, 0.2188, 0.0, 0.2188, 1.0, 0.1875, 1.0, 0.1875, 0.0, 0.1875, 0.0, 0.1875, 1.0, 0.1562, 1.0, 0.1562, 0.0, 0.1562, 0.0, 0.1562, 1.0, 0.125, 1.0, 0.125, 0.0, 0.125, 0.0, 0.125, 1.0, 0.09375, 1.0, 0.09375, 0.0, 0.09375, 0.0, 0.09375, 1.0, 0.0625, 1.0, 0.0625, 0.0, 0.0625, 0.0, 0.0625, 1.0, 0.03125, 1.0, 0.03125, 0.0, 0.03125, 0.0, 0.03125, 1.0, 0.0, 1.0, 0.0, 0.0])
me_cylinder_007.use_remesh_fix_poles = True
me_cylinder_007.use_remesh_preserve_attributes = False
me_cylinder_007.use_mirror_vertex_groups = False
me_cylinder_007.update()
me_plane = bpy.data.meshes.new('Plane')
me_plane.from_pydata([(-8.845, -8.845, 0.0), (8.845, -8.845, 0.0), (-8.845, 8.845, 0.0), (8.845, 8.845, 0.0)], [], [(0, 1, 3, 2)])
_uv = me_plane.uv_layers.new(name='UVMap')
_uv.uv.foreach_set('vector', [0.0, 0.0, 1.0, 0.0, 1.0, 1.0, 0.0, 1.0])
me_plane.use_remesh_fix_poles = True
me_plane.use_remesh_preserve_attributes = False
me_plane.use_mirror_vertex_groups = False
me_plane.update()

# ---- objects
ob_light = bpy.data.objects.new('Light', light_light)
ob_camera = bpy.data.objects.new('Camera', cam_camera)
ob_size_reference = bpy.data.objects.new('size-reference', None)
ob_circle_msl_grass = bpy.data.objects.new('circle-msl-grass', me_cylinder)
ob_circle_msl_concrete = bpy.data.objects.new('circle-msl-concrete', me_cylinder_003)
ob_circle_centre_grass = bpy.data.objects.new('circle-centre-grass', me_cylinder_008)
ob_circle_centre_concrete = bpy.data.objects.new('circle-centre-concrete', me_cylinder_009)
ob_circle_wss_grass = bpy.data.objects.new('circle-wss-grass', me_cylinder_006)
ob_circle_wss_concrete = bpy.data.objects.new('circle-wss-concrete', me_cylinder_007)
ob_ground = bpy.data.objects.new('ground', me_plane)

# ---- transforms, parenting, visibility, modifiers, constraints
ob_light.location = (4.076, 1.005, 5.904)
ob_light.rotation_euler = (0.6503, 0.05522, 1.866)
ob_light.lock_rotations_4d = False
ob_light.empty_display_type = 'ARROWS'
ob_light.color = (0.0, 0.0, 0.0, 0.0)
ob_light.lineart.crease_threshold = 0.0
ob_camera.location = (7.359, -6.926, 4.958)
ob_camera.rotation_euler = (1.109, 0.0, 0.8149)
ob_camera.lock_rotations_4d = False
ob_camera.empty_display_type = 'ARROWS'
ob_camera.color = (0.0, 0.0, 0.0, 0.0)
ob_camera.display_type = 'WIRE'
ob_camera.lineart.crease_threshold = 0.0
ob_size_reference.location = (-1.039, -57.39, 1.475)
ob_size_reference.rotation_euler = (0.01522, 0.02216, 1.584)
ob_size_reference.scale = (33.16, 33.16, 33.16)
ob_size_reference.empty_display_type = 'IMAGE'
ob_size_reference.empty_display_size = 5.0
ob_size_reference.lineart.crease_threshold = 0.0
ob_circle_msl_grass.location = (-2.609, -0.2683, 0.0)
ob_circle_msl_grass.scale = (9.1, 9.1, 0.2719)
ob_circle_msl_grass.lineart.crease_threshold = 0.0
ob_circle_msl_concrete.location = (-2.623, -0.2191, 0.55)
ob_circle_msl_concrete.scale = (0.8851, 0.8851, 1.099)
ob_circle_msl_concrete.lineart.crease_threshold = 0.0
_m = ob_circle_msl_concrete.modifiers.new('Solidify', 'SOLIDIFY')
_m.thickness = -0.75
_m.nonmanifold_merge_threshold = 0.0003
ob_circle_centre_grass.location = (4.891, -67.36, 0.0)
ob_circle_centre_grass.scale = (9.592, 9.592, 0.2536)
ob_circle_centre_grass.lineart.crease_threshold = 0.0
ob_circle_centre_concrete.location = (4.876, -67.31, 0.55)
ob_circle_centre_concrete.scale = (0.9329, 0.9329, 1.025)
ob_circle_centre_concrete.lineart.crease_threshold = 0.0
_m = ob_circle_centre_concrete.modifiers.new('Solidify', 'SOLIDIFY')
_m.thickness = -0.75
_m.nonmanifold_merge_threshold = 0.0003
ob_circle_wss_grass.location = (3.492, -37.08, 0.0)
ob_circle_wss_grass.scale = (14.03, 14.03, 0.3711)
ob_circle_wss_grass.lineart.crease_threshold = 0.0
ob_circle_wss_concrete.location = (3.471, -37.0, 0.55)
ob_circle_wss_concrete.scale = (1.365, 1.365, 1.5)
ob_circle_wss_concrete.lineart.crease_threshold = 0.0
_m = ob_circle_wss_concrete.modifiers.new('Solidify', 'SOLIDIFY')
_m.thickness = -0.75
_m.nonmanifold_merge_threshold = 0.0003
ob_ground.location = (4.954, -35.86, 0.0)
ob_ground.scale = (-8.164, -8.164, -8.164)
ob_ground.lineart.crease_threshold = 0.0

# ---- collection membership
col_collection.objects.link(ob_light)
col_collection.objects.link(ob_camera)
col_collection.objects.link(ob_size_reference)
col_circle_msl.objects.link(ob_circle_msl_grass)
col_circle_msl.objects.link(ob_circle_msl_concrete)
col_circle_centre.objects.link(ob_circle_centre_grass)
col_circle_centre.objects.link(ob_circle_centre_concrete)
col_circle_wss.objects.link(ob_circle_wss_grass)
col_circle_wss.objects.link(ob_circle_wss_concrete)
col_base.objects.link(ob_ground)
def _layer_coll(name, lc=None):
    lc = lc or bpy.context.view_layer.layer_collection
    for c in lc.children:
        if c.name == name: return c
        r = _layer_coll(name, c)
        if r: return r
_layer_coll('circle-msl').exclude = True
_layer_coll('circle-centre').exclude = True
_layer_coll('circle-wss').exclude = True

# ---- scene / render settings (as saved in the file)
scene.camera = ob_camera
scene.frame_start = 1; scene.frame_end = 250; scene.frame_set(1)
scene.render.engine = 'BLENDER_EEVEE_NEXT'
scene.cycles.use_denoising = False
scene.cycles.samples = 128
scene.cycles.sampling_pattern = 'TABULATED_SOBOL'
scene.cycles.use_adaptive_sampling = False
scene.cycles.use_light_tree = False
scene.view_settings.view_transform = 'Filmic'
bpy.context.view_layer.update()
